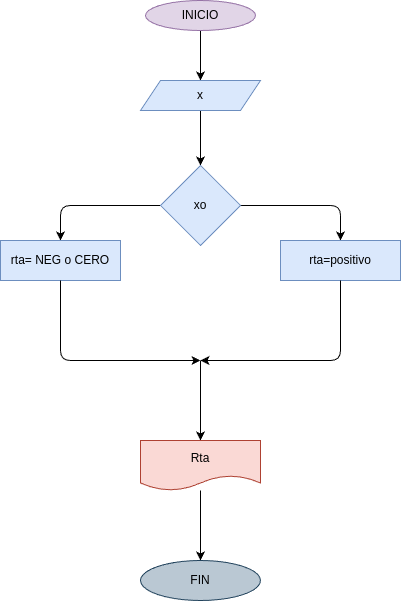

The diagram above was exported from draw.io. Its source (the exported page's mxGraphModel, read from the mxfile embedded in the PNG):
<mxGraphModel dx="633" dy="483" grid="1" gridSize="10" guides="1" tooltips="1" connect="1" arrows="1" fold="1" page="1" pageScale="1" pageWidth="850" pageHeight="1100" math="0" shadow="0">
  <root>
    <mxCell id="0" />
    <mxCell id="1" parent="0" />
    <mxCell id="4" value="" style="edgeStyle=none;html=1;" parent="1" source="2" target="3" edge="1">
      <mxGeometry relative="1" as="geometry" />
    </mxCell>
    <mxCell id="2" value="INICIO" style="ellipse;whiteSpace=wrap;html=1;fillColor=#e1d5e7;strokeColor=#9673a6;" parent="1" vertex="1">
      <mxGeometry x="185" width="110" height="30" as="geometry" />
    </mxCell>
    <mxCell id="6" value="" style="edgeStyle=none;html=1;" parent="1" source="3" target="5" edge="1">
      <mxGeometry relative="1" as="geometry" />
    </mxCell>
    <mxCell id="3" value="x" style="shape=parallelogram;perimeter=parallelogramPerimeter;whiteSpace=wrap;html=1;fixedSize=1;fillColor=#dae8fc;strokeColor=#6c8ebf;" parent="1" vertex="1">
      <mxGeometry x="180" y="80" width="120" height="30" as="geometry" />
    </mxCell>
    <mxCell id="8" value="" style="edgeStyle=none;html=1;" parent="1" source="5" target="7" edge="1">
      <mxGeometry relative="1" as="geometry">
        <Array as="points">
          <mxPoint x="380" y="205" />
        </Array>
      </mxGeometry>
    </mxCell>
    <mxCell id="11" value="" style="edgeStyle=none;html=1;" parent="1" source="5" target="10" edge="1">
      <mxGeometry relative="1" as="geometry">
        <Array as="points">
          <mxPoint x="100" y="205" />
        </Array>
      </mxGeometry>
    </mxCell>
    <mxCell id="5" value="xo" style="rhombus;whiteSpace=wrap;html=1;fillColor=#dae8fc;strokeColor=#6c8ebf;" parent="1" vertex="1">
      <mxGeometry x="200" y="165" width="80" height="80" as="geometry" />
    </mxCell>
    <mxCell id="7" value="rta=positivo" style="whiteSpace=wrap;html=1;fillColor=#dae8fc;strokeColor=#6c8ebf;" parent="1" vertex="1">
      <mxGeometry x="320" y="240" width="120" height="40" as="geometry" />
    </mxCell>
    <mxCell id="10" value="rta= NEG o CERO" style="whiteSpace=wrap;html=1;fillColor=#dae8fc;strokeColor=#6c8ebf;" parent="1" vertex="1">
      <mxGeometry x="40" y="240" width="120" height="40" as="geometry" />
    </mxCell>
    <mxCell id="12" value="" style="endArrow=classic;html=1;exitX=0.5;exitY=1;exitDx=0;exitDy=0;" parent="1" source="10" edge="1">
      <mxGeometry width="50" height="50" relative="1" as="geometry">
        <mxPoint x="90" y="350" as="sourcePoint" />
        <mxPoint x="240" y="360" as="targetPoint" />
        <Array as="points">
          <mxPoint x="100" y="320" />
          <mxPoint x="100" y="360" />
        </Array>
      </mxGeometry>
    </mxCell>
    <mxCell id="13" value="" style="endArrow=classic;html=1;exitX=0.5;exitY=1;exitDx=0;exitDy=0;" parent="1" source="7" edge="1">
      <mxGeometry width="50" height="50" relative="1" as="geometry">
        <mxPoint x="340" y="380" as="sourcePoint" />
        <mxPoint x="240" y="360" as="targetPoint" />
        <Array as="points">
          <mxPoint x="380" y="360" />
        </Array>
      </mxGeometry>
    </mxCell>
    <mxCell id="14" value="" style="endArrow=classic;html=1;" parent="1" edge="1">
      <mxGeometry width="50" height="50" relative="1" as="geometry">
        <mxPoint x="240" y="360" as="sourcePoint" />
        <mxPoint x="240" y="440" as="targetPoint" />
      </mxGeometry>
    </mxCell>
    <mxCell id="17" value="" style="edgeStyle=none;html=1;" parent="1" source="15" target="16" edge="1">
      <mxGeometry relative="1" as="geometry" />
    </mxCell>
    <mxCell id="15" value="Rta" style="shape=document;whiteSpace=wrap;html=1;boundedLbl=1;fillColor=#fad9d5;strokeColor=#ae4132;" parent="1" vertex="1">
      <mxGeometry x="180" y="440" width="120" height="50" as="geometry" />
    </mxCell>
    <mxCell id="16" value="FIN" style="ellipse;whiteSpace=wrap;html=1;fillColor=#bac8d3;strokeColor=#23445d;" parent="1" vertex="1">
      <mxGeometry x="180" y="560" width="120" height="40" as="geometry" />
    </mxCell>
  </root>
</mxGraphModel>